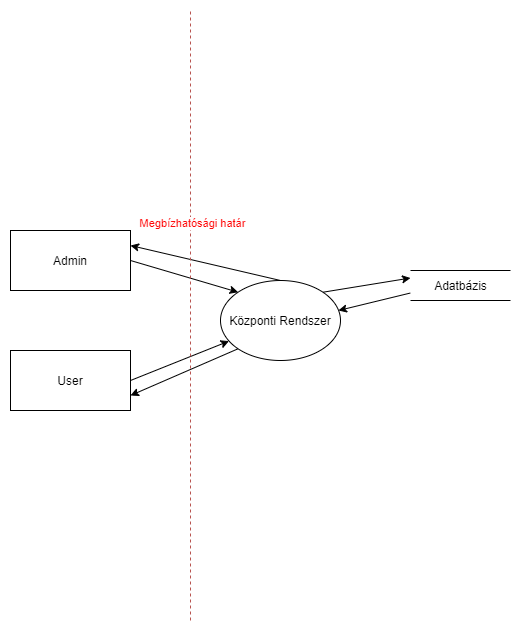

The diagram above was exported from draw.io. Its source (the exported page's mxGraphModel, read from the mxfile embedded in the PNG):
<mxGraphModel dx="1422" dy="822" grid="1" gridSize="10" guides="1" tooltips="1" connect="1" arrows="1" fold="1" page="1" pageScale="1" pageWidth="850" pageHeight="1100" math="0" shadow="0">
  <root>
    <mxCell id="0" />
    <mxCell id="1" parent="0" />
    <mxCell id="WzrLbKuRK0dAOkb6ustq-10" style="rounded=0;orthogonalLoop=1;jettySize=auto;html=1;exitX=1;exitY=0;exitDx=0;exitDy=0;entryX=0;entryY=0.25;entryDx=0;entryDy=0;startArrow=none;startFill=0;" parent="1" source="WzrLbKuRK0dAOkb6ustq-3" target="WzrLbKuRK0dAOkb6ustq-9" edge="1">
      <mxGeometry relative="1" as="geometry" />
    </mxCell>
    <mxCell id="WzrLbKuRK0dAOkb6ustq-14" style="rounded=0;orthogonalLoop=1;jettySize=auto;html=1;exitX=0.5;exitY=0;exitDx=0;exitDy=0;entryX=1;entryY=0.25;entryDx=0;entryDy=0;startArrow=none;startFill=0;" parent="1" source="WzrLbKuRK0dAOkb6ustq-3" target="WzrLbKuRK0dAOkb6ustq-4" edge="1">
      <mxGeometry relative="1" as="geometry" />
    </mxCell>
    <mxCell id="WzrLbKuRK0dAOkb6ustq-15" style="rounded=0;orthogonalLoop=1;jettySize=auto;html=1;exitX=0;exitY=1;exitDx=0;exitDy=0;entryX=1;entryY=0.75;entryDx=0;entryDy=0;startArrow=none;startFill=0;" parent="1" source="WzrLbKuRK0dAOkb6ustq-3" target="WzrLbKuRK0dAOkb6ustq-5" edge="1">
      <mxGeometry relative="1" as="geometry" />
    </mxCell>
    <mxCell id="WzrLbKuRK0dAOkb6ustq-3" value="Központi Rendszer" style="ellipse;whiteSpace=wrap;html=1;" parent="1" vertex="1">
      <mxGeometry x="450" y="360" width="120" height="80" as="geometry" />
    </mxCell>
    <mxCell id="WzrLbKuRK0dAOkb6ustq-6" style="rounded=0;orthogonalLoop=1;jettySize=auto;html=1;exitX=1;exitY=0.5;exitDx=0;exitDy=0;entryX=0;entryY=0;entryDx=0;entryDy=0;startArrow=none;startFill=0;" parent="1" source="WzrLbKuRK0dAOkb6ustq-4" target="WzrLbKuRK0dAOkb6ustq-3" edge="1">
      <mxGeometry relative="1" as="geometry" />
    </mxCell>
    <mxCell id="WzrLbKuRK0dAOkb6ustq-4" value="Admin" style="rounded=0;whiteSpace=wrap;html=1;" parent="1" vertex="1">
      <mxGeometry x="240" y="310" width="120" height="60" as="geometry" />
    </mxCell>
    <mxCell id="WzrLbKuRK0dAOkb6ustq-7" style="rounded=0;orthogonalLoop=1;jettySize=auto;html=1;exitX=1;exitY=0.5;exitDx=0;exitDy=0;startArrow=none;startFill=0;" parent="1" source="WzrLbKuRK0dAOkb6ustq-5" target="WzrLbKuRK0dAOkb6ustq-3" edge="1">
      <mxGeometry relative="1" as="geometry" />
    </mxCell>
    <mxCell id="WzrLbKuRK0dAOkb6ustq-5" value="User" style="rounded=0;whiteSpace=wrap;html=1;" parent="1" vertex="1">
      <mxGeometry x="240" y="430" width="120" height="60" as="geometry" />
    </mxCell>
    <mxCell id="WzrLbKuRK0dAOkb6ustq-11" style="rounded=0;orthogonalLoop=1;jettySize=auto;html=1;exitX=0;exitY=0.75;exitDx=0;exitDy=0;entryX=0.983;entryY=0.375;entryDx=0;entryDy=0;startArrow=none;startFill=0;entryPerimeter=0;" parent="1" source="WzrLbKuRK0dAOkb6ustq-9" target="WzrLbKuRK0dAOkb6ustq-3" edge="1">
      <mxGeometry relative="1" as="geometry" />
    </mxCell>
    <mxCell id="WzrLbKuRK0dAOkb6ustq-9" value="Adatbázis" style="html=1;dashed=0;whitespace=wrap;shape=partialRectangle;right=0;left=0;" parent="1" vertex="1">
      <mxGeometry x="640" y="350" width="100" height="30" as="geometry" />
    </mxCell>
    <mxCell id="WzrLbKuRK0dAOkb6ustq-16" value="" style="endArrow=none;dashed=1;html=1;rounded=0;fillColor=#f8cecc;strokeColor=#b85450;" parent="1" edge="1">
      <mxGeometry width="50" height="50" relative="1" as="geometry">
        <mxPoint x="420" y="700" as="sourcePoint" />
        <mxPoint x="420" y="90" as="targetPoint" />
      </mxGeometry>
    </mxCell>
    <mxCell id="WzrLbKuRK0dAOkb6ustq-18" value="Megbízhatósági határ" style="edgeLabel;html=1;align=center;verticalAlign=middle;resizable=0;points=[];fontColor=#FF0808;" parent="WzrLbKuRK0dAOkb6ustq-16" vertex="1" connectable="0">
      <mxGeometry x="0.3049" y="-1" relative="1" as="geometry">
        <mxPoint as="offset" />
      </mxGeometry>
    </mxCell>
  </root>
</mxGraphModel>